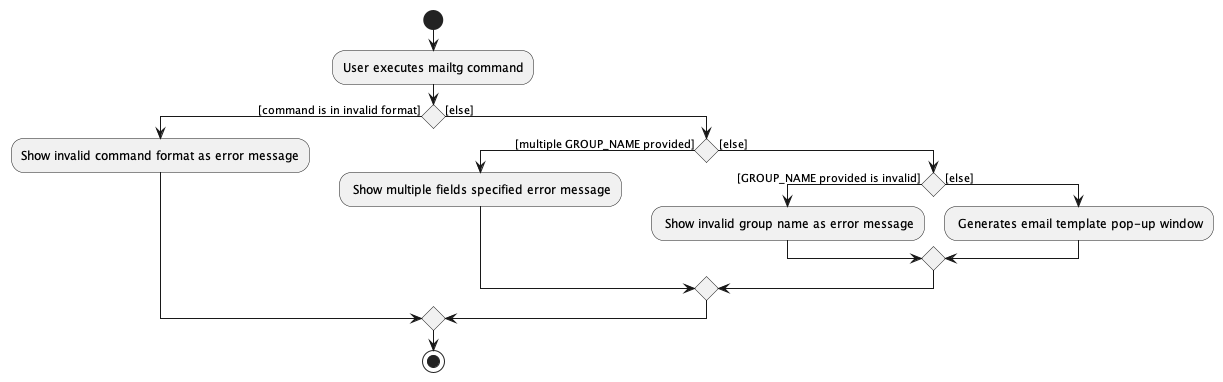

The diagram above was rendered by PlantUML. Its source (embedded in the PNG):
@startuml
start
:User executes mailtg command;

'Since the beta syntax does not support placing the condition outside the
'diamond we place it as the true branch instead.

if () then ([command is in invalid format])
    :Show invalid command format as error message;


else ([else])
    if () then ([multiple GROUP_NAME provided])
    : Show multiple fields specified error message;
    else ([else])
        if () then ([GROUP_NAME provided is invalid])
        : Show invalid group name as error message;
        else([else])
            : Generates email template pop-up window;
        endif
    endif
endif
stop

@enduml